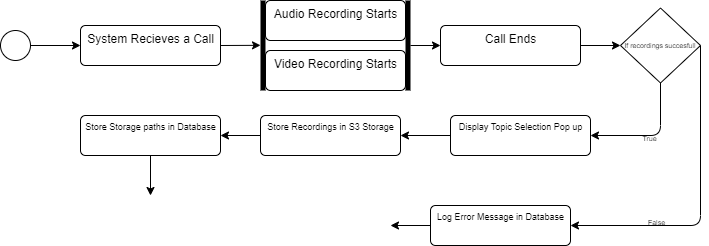

The diagram above was exported from draw.io. Its source (the exported page's mxGraphModel, read from the mxfile embedded in the PNG):
<mxGraphModel dx="552" dy="489" grid="1" gridSize="10" guides="1" tooltips="1" connect="1" arrows="1" fold="1" page="1" pageScale="1" pageWidth="850" pageHeight="1100" math="0" shadow="0">
  <root>
    <mxCell id="0" />
    <mxCell id="1" parent="0" />
    <mxCell id="4" style="edgeStyle=none;html=1;exitX=1;exitY=0.5;exitDx=0;exitDy=0;" edge="1" parent="1" target="3">
      <mxGeometry relative="1" as="geometry">
        <mxPoint x="110.00000000000011" y="260" as="sourcePoint" />
      </mxGeometry>
    </mxCell>
    <mxCell id="11" style="edgeStyle=none;html=1;exitX=1;exitY=0.5;exitDx=0;exitDy=0;entryX=0;entryY=0.498;entryDx=0;entryDy=0;entryPerimeter=0;" edge="1" parent="1" source="3" target="9">
      <mxGeometry relative="1" as="geometry" />
    </mxCell>
    <mxCell id="3" value="System Recieves a Call" style="html=1;align=center;verticalAlign=top;rounded=1;absoluteArcSize=1;arcSize=10;dashed=0;fillColor=none;" vertex="1" parent="1">
      <mxGeometry x="160" y="240" width="140" height="40" as="geometry" />
    </mxCell>
    <mxCell id="5" value="Audio Recording Starts" style="html=1;align=center;verticalAlign=top;rounded=1;absoluteArcSize=1;arcSize=10;dashed=0;fillColor=none;" vertex="1" parent="1">
      <mxGeometry x="345" y="215" width="140" height="40" as="geometry" />
    </mxCell>
    <mxCell id="7" value="Video Recording Starts&lt;br&gt;" style="html=1;align=center;verticalAlign=top;rounded=1;absoluteArcSize=1;arcSize=10;dashed=0;fillColor=none;" vertex="1" parent="1">
      <mxGeometry x="345" y="265" width="140" height="40" as="geometry" />
    </mxCell>
    <mxCell id="9" value="" style="html=1;points=[];perimeter=orthogonalPerimeter;fillColor=#000000;strokeColor=none;" vertex="1" parent="1">
      <mxGeometry x="340" y="215" width="5" height="90" as="geometry" />
    </mxCell>
    <mxCell id="14" value="" style="edgeStyle=none;html=1;" edge="1" parent="1" source="12" target="13">
      <mxGeometry relative="1" as="geometry" />
    </mxCell>
    <mxCell id="12" value="" style="html=1;points=[];perimeter=orthogonalPerimeter;fillColor=#000000;strokeColor=none;" vertex="1" parent="1">
      <mxGeometry x="485" y="215" width="5" height="90" as="geometry" />
    </mxCell>
    <mxCell id="16" style="edgeStyle=none;html=1;exitX=1;exitY=0.5;exitDx=0;exitDy=0;entryX=0;entryY=0.5;entryDx=0;entryDy=0;fontSize=7;" edge="1" parent="1" source="13" target="15">
      <mxGeometry relative="1" as="geometry" />
    </mxCell>
    <mxCell id="13" value="Call Ends&lt;br&gt;" style="html=1;align=center;verticalAlign=top;rounded=1;absoluteArcSize=1;arcSize=10;dashed=0;fillColor=none;" vertex="1" parent="1">
      <mxGeometry x="520" y="240" width="140" height="40" as="geometry" />
    </mxCell>
    <mxCell id="17" style="edgeStyle=none;html=1;exitX=0.5;exitY=1;exitDx=0;exitDy=0;fontSize=7;" edge="1" parent="1" source="15">
      <mxGeometry relative="1" as="geometry">
        <mxPoint x="670" y="350" as="targetPoint" />
        <Array as="points">
          <mxPoint x="740" y="350" />
        </Array>
      </mxGeometry>
    </mxCell>
    <mxCell id="18" value="True" style="edgeLabel;html=1;align=center;verticalAlign=middle;resizable=0;points=[];fontSize=7;labelBackgroundColor=none;" vertex="1" connectable="0" parent="17">
      <mxGeometry x="0.0452" y="3" relative="1" as="geometry">
        <mxPoint as="offset" />
      </mxGeometry>
    </mxCell>
    <mxCell id="19" style="edgeStyle=none;html=1;exitX=1;exitY=0.5;exitDx=0;exitDy=0;fontSize=7;" edge="1" parent="1" source="15">
      <mxGeometry relative="1" as="geometry">
        <mxPoint x="650" y="440" as="targetPoint" />
        <Array as="points">
          <mxPoint x="780" y="440" />
        </Array>
      </mxGeometry>
    </mxCell>
    <mxCell id="20" value="False" style="edgeLabel;html=1;align=center;verticalAlign=middle;resizable=0;points=[];fontSize=7;labelBackgroundColor=none;" vertex="1" connectable="0" parent="19">
      <mxGeometry x="0.4472" y="-3" relative="1" as="geometry">
        <mxPoint as="offset" />
      </mxGeometry>
    </mxCell>
    <mxCell id="15" value="If recordings succesfull" style="rhombus;fillColor=none;fontSize=7;" vertex="1" parent="1">
      <mxGeometry x="700" y="222.5" width="80" height="75" as="geometry" />
    </mxCell>
    <mxCell id="24" style="edgeStyle=none;html=1;exitX=0;exitY=0.5;exitDx=0;exitDy=0;entryX=1;entryY=0.5;entryDx=0;entryDy=0;fontSize=9;" edge="1" parent="1" source="21" target="23">
      <mxGeometry relative="1" as="geometry" />
    </mxCell>
    <mxCell id="21" value="&lt;font style=&quot;font-size: 9px&quot;&gt;Log Error Message in Database&lt;/font&gt;" style="html=1;align=center;verticalAlign=top;rounded=1;absoluteArcSize=1;arcSize=10;dashed=0;fontSize=7;fillColor=none;" vertex="1" parent="1">
      <mxGeometry x="510" y="420" width="140" height="40" as="geometry" />
    </mxCell>
    <mxCell id="25" style="edgeStyle=none;html=1;exitX=0;exitY=0.5;exitDx=0;exitDy=0;fontSize=9;entryX=1;entryY=0.5;entryDx=0;entryDy=0;" edge="1" parent="1" source="22" target="26">
      <mxGeometry relative="1" as="geometry">
        <mxPoint x="440" y="350.20000000000005" as="targetPoint" />
      </mxGeometry>
    </mxCell>
    <mxCell id="22" value="&lt;font style=&quot;font-size: 9px&quot;&gt;Display Topic Selection Pop up&lt;/font&gt;" style="html=1;align=center;verticalAlign=top;rounded=1;absoluteArcSize=1;arcSize=10;dashed=0;fontSize=7;fillColor=none;" vertex="1" parent="1">
      <mxGeometry x="530" y="330" width="140" height="40" as="geometry" />
    </mxCell>
    <mxCell id="23" value="" style="ellipse;html=1;shape=endState;fillColor=#FFFFFF;strokeColor=#FFFFFF;fontSize=9;" vertex="1" parent="1">
      <mxGeometry x="440" y="425" width="30" height="30" as="geometry" />
    </mxCell>
    <mxCell id="30" style="edgeStyle=none;html=1;exitX=0;exitY=0.5;exitDx=0;exitDy=0;entryX=1;entryY=0.5;entryDx=0;entryDy=0;fontSize=9;" edge="1" parent="1" source="26" target="29">
      <mxGeometry relative="1" as="geometry" />
    </mxCell>
    <mxCell id="26" value="&lt;font&gt;&lt;font style=&quot;font-size: 9px&quot;&gt;Store Recordings in S3 Storage&lt;/font&gt;&lt;br&gt;&lt;/font&gt;" style="html=1;align=center;verticalAlign=top;rounded=1;absoluteArcSize=1;arcSize=10;dashed=0;fontSize=7;fillColor=none;" vertex="1" parent="1">
      <mxGeometry x="340" y="330" width="140" height="40" as="geometry" />
    </mxCell>
    <mxCell id="32" style="edgeStyle=none;html=1;exitX=0.5;exitY=1;exitDx=0;exitDy=0;entryX=0.5;entryY=0;entryDx=0;entryDy=0;fontSize=9;" edge="1" parent="1" source="29" target="31">
      <mxGeometry relative="1" as="geometry" />
    </mxCell>
    <mxCell id="29" value="&lt;font style=&quot;font-size: 9px&quot;&gt;Store Storage paths in Database&lt;/font&gt;" style="html=1;align=center;verticalAlign=top;rounded=1;absoluteArcSize=1;arcSize=10;dashed=0;fontSize=7;fillColor=none;" vertex="1" parent="1">
      <mxGeometry x="160" y="330" width="140" height="40" as="geometry" />
    </mxCell>
    <mxCell id="31" value="" style="ellipse;html=1;shape=endState;fillColor=#FFFFFF;strokeColor=#FFFFFF;fontSize=9;" vertex="1" parent="1">
      <mxGeometry x="215" y="410" width="30" height="30" as="geometry" />
    </mxCell>
    <mxCell id="33" value="" style="ellipse;fillColor=#ffffff;strokeColor=#000000;labelBackgroundColor=none;fontSize=9;" vertex="1" parent="1">
      <mxGeometry x="80" y="245" width="30" height="30" as="geometry" />
    </mxCell>
  </root>
</mxGraphModel>